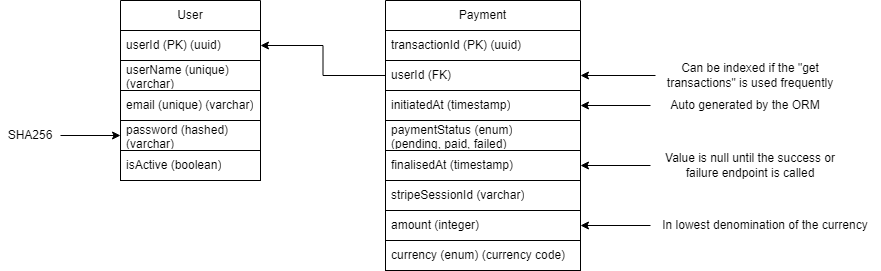

The diagram above was exported from draw.io. Its source (the exported page's mxGraphModel, read from the mxfile embedded in the PNG):
<mxGraphModel dx="1844" dy="460" grid="1" gridSize="10" guides="1" tooltips="1" connect="1" arrows="1" fold="1" page="1" pageScale="1" pageWidth="850" pageHeight="1100" math="0" shadow="0">
  <root>
    <mxCell id="0" />
    <mxCell id="1" parent="0" />
    <mxCell id="hUL76XgGk4KNFYIBXt-r-1" value="User" style="swimlane;fontStyle=0;childLayout=stackLayout;horizontal=1;startSize=30;horizontalStack=0;resizeParent=1;resizeParentMax=0;resizeLast=0;collapsible=1;marginBottom=0;whiteSpace=wrap;html=1;" vertex="1" parent="1">
      <mxGeometry x="90" y="60" width="140" height="180" as="geometry" />
    </mxCell>
    <mxCell id="hUL76XgGk4KNFYIBXt-r-2" value="userId (PK) (uuid)" style="text;strokeColor=default;fillColor=none;align=left;verticalAlign=middle;spacingLeft=4;spacingRight=4;overflow=hidden;points=[[0,0.5],[1,0.5]];portConstraint=eastwest;rotatable=0;whiteSpace=wrap;html=1;" vertex="1" parent="hUL76XgGk4KNFYIBXt-r-1">
      <mxGeometry y="30" width="140" height="30" as="geometry" />
    </mxCell>
    <mxCell id="hUL76XgGk4KNFYIBXt-r-3" value="userName (unique) (varchar)" style="text;strokeColor=default;fillColor=none;align=left;verticalAlign=middle;spacingLeft=4;spacingRight=4;overflow=hidden;points=[[0,0.5],[1,0.5]];portConstraint=eastwest;rotatable=0;whiteSpace=wrap;html=1;" vertex="1" parent="hUL76XgGk4KNFYIBXt-r-1">
      <mxGeometry y="60" width="140" height="30" as="geometry" />
    </mxCell>
    <mxCell id="hUL76XgGk4KNFYIBXt-r-4" value="email (unique) (varchar)" style="text;strokeColor=default;fillColor=none;align=left;verticalAlign=middle;spacingLeft=4;spacingRight=4;overflow=hidden;points=[[0,0.5],[1,0.5]];portConstraint=eastwest;rotatable=0;whiteSpace=wrap;html=1;" vertex="1" parent="hUL76XgGk4KNFYIBXt-r-1">
      <mxGeometry y="90" width="140" height="30" as="geometry" />
    </mxCell>
    <mxCell id="hUL76XgGk4KNFYIBXt-r-9" value="password (hashed) (varchar)" style="text;strokeColor=none;fillColor=none;align=left;verticalAlign=middle;spacingLeft=4;spacingRight=4;overflow=hidden;points=[[0,0.5],[1,0.5]];portConstraint=eastwest;rotatable=0;whiteSpace=wrap;html=1;" vertex="1" parent="hUL76XgGk4KNFYIBXt-r-1">
      <mxGeometry y="120" width="140" height="30" as="geometry" />
    </mxCell>
    <mxCell id="hUL76XgGk4KNFYIBXt-r-10" value="isActive (boolean)" style="text;strokeColor=default;fillColor=none;align=left;verticalAlign=middle;spacingLeft=4;spacingRight=4;overflow=hidden;points=[[0,0.5],[1,0.5]];portConstraint=eastwest;rotatable=0;whiteSpace=wrap;html=1;" vertex="1" parent="hUL76XgGk4KNFYIBXt-r-1">
      <mxGeometry y="150" width="140" height="30" as="geometry" />
    </mxCell>
    <mxCell id="hUL76XgGk4KNFYIBXt-r-5" value="Payment" style="swimlane;fontStyle=0;childLayout=stackLayout;horizontal=1;startSize=30;horizontalStack=0;resizeParent=1;resizeParentMax=0;resizeLast=0;collapsible=1;marginBottom=0;whiteSpace=wrap;html=1;" vertex="1" parent="1">
      <mxGeometry x="355" y="60" width="195" height="270" as="geometry" />
    </mxCell>
    <mxCell id="hUL76XgGk4KNFYIBXt-r-6" value="transactionId (PK) (uuid)" style="text;strokeColor=default;fillColor=none;align=left;verticalAlign=middle;spacingLeft=4;spacingRight=4;overflow=hidden;points=[[0,0.5],[1,0.5]];portConstraint=eastwest;rotatable=0;whiteSpace=wrap;html=1;strokeWidth=1;" vertex="1" parent="hUL76XgGk4KNFYIBXt-r-5">
      <mxGeometry y="30" width="195" height="30" as="geometry" />
    </mxCell>
    <mxCell id="hUL76XgGk4KNFYIBXt-r-7" value="userId (FK)" style="text;strokeColor=default;fillColor=none;align=left;verticalAlign=middle;spacingLeft=4;spacingRight=4;overflow=hidden;points=[[0,0.5],[1,0.5]];portConstraint=eastwest;rotatable=0;whiteSpace=wrap;html=1;strokeWidth=1;" vertex="1" parent="hUL76XgGk4KNFYIBXt-r-5">
      <mxGeometry y="60" width="195" height="30" as="geometry" />
    </mxCell>
    <mxCell id="hUL76XgGk4KNFYIBXt-r-8" value="initiatedAt (timestamp)" style="text;strokeColor=default;fillColor=none;align=left;verticalAlign=middle;spacingLeft=4;spacingRight=4;overflow=hidden;points=[[0,0.5],[1,0.5]];portConstraint=eastwest;rotatable=0;whiteSpace=wrap;html=1;strokeWidth=1;" vertex="1" parent="hUL76XgGk4KNFYIBXt-r-5">
      <mxGeometry y="90" width="195" height="30" as="geometry" />
    </mxCell>
    <mxCell id="hUL76XgGk4KNFYIBXt-r-12" value="paymentStatus (enum)&lt;br&gt;(pending, paid, failed)" style="text;strokeColor=default;fillColor=none;align=left;verticalAlign=middle;spacingLeft=4;spacingRight=4;overflow=hidden;points=[[0,0.5],[1,0.5]];portConstraint=eastwest;rotatable=0;whiteSpace=wrap;html=1;strokeWidth=1;" vertex="1" parent="hUL76XgGk4KNFYIBXt-r-5">
      <mxGeometry y="120" width="195" height="30" as="geometry" />
    </mxCell>
    <mxCell id="hUL76XgGk4KNFYIBXt-r-13" value="finalisedAt (timestamp)" style="text;strokeColor=default;fillColor=none;align=left;verticalAlign=middle;spacingLeft=4;spacingRight=4;overflow=hidden;points=[[0,0.5],[1,0.5]];portConstraint=eastwest;rotatable=0;whiteSpace=wrap;html=1;strokeWidth=1;" vertex="1" parent="hUL76XgGk4KNFYIBXt-r-5">
      <mxGeometry y="150" width="195" height="30" as="geometry" />
    </mxCell>
    <mxCell id="hUL76XgGk4KNFYIBXt-r-14" value="stripeSessionId (varchar)" style="text;strokeColor=default;fillColor=none;align=left;verticalAlign=middle;spacingLeft=4;spacingRight=4;overflow=hidden;points=[[0,0.5],[1,0.5]];portConstraint=eastwest;rotatable=0;whiteSpace=wrap;html=1;strokeWidth=1;" vertex="1" parent="hUL76XgGk4KNFYIBXt-r-5">
      <mxGeometry y="180" width="195" height="30" as="geometry" />
    </mxCell>
    <mxCell id="hUL76XgGk4KNFYIBXt-r-15" value="amount (integer)" style="text;strokeColor=default;fillColor=none;align=left;verticalAlign=middle;spacingLeft=4;spacingRight=4;overflow=hidden;points=[[0,0.5],[1,0.5]];portConstraint=eastwest;rotatable=0;whiteSpace=wrap;html=1;strokeWidth=1;" vertex="1" parent="hUL76XgGk4KNFYIBXt-r-5">
      <mxGeometry y="210" width="195" height="30" as="geometry" />
    </mxCell>
    <mxCell id="hUL76XgGk4KNFYIBXt-r-16" value="currency (enum) (currency code)" style="text;strokeColor=default;fillColor=none;align=left;verticalAlign=middle;spacingLeft=4;spacingRight=4;overflow=hidden;points=[[0,0.5],[1,0.5]];portConstraint=eastwest;rotatable=0;whiteSpace=wrap;html=1;strokeWidth=1;" vertex="1" parent="hUL76XgGk4KNFYIBXt-r-5">
      <mxGeometry y="240" width="195" height="30" as="geometry" />
    </mxCell>
    <mxCell id="hUL76XgGk4KNFYIBXt-r-11" style="edgeStyle=orthogonalEdgeStyle;rounded=0;orthogonalLoop=1;jettySize=auto;html=1;entryX=1;entryY=0.5;entryDx=0;entryDy=0;" edge="1" parent="1" source="hUL76XgGk4KNFYIBXt-r-7" target="hUL76XgGk4KNFYIBXt-r-2">
      <mxGeometry relative="1" as="geometry" />
    </mxCell>
    <mxCell id="hUL76XgGk4KNFYIBXt-r-18" style="edgeStyle=orthogonalEdgeStyle;rounded=0;orthogonalLoop=1;jettySize=auto;html=1;entryX=0;entryY=0.5;entryDx=0;entryDy=0;" edge="1" parent="1" source="hUL76XgGk4KNFYIBXt-r-17" target="hUL76XgGk4KNFYIBXt-r-9">
      <mxGeometry relative="1" as="geometry" />
    </mxCell>
    <mxCell id="hUL76XgGk4KNFYIBXt-r-17" value="SHA256" style="text;html=1;strokeColor=none;fillColor=none;align=center;verticalAlign=middle;whiteSpace=wrap;rounded=0;" vertex="1" parent="1">
      <mxGeometry x="-30" y="180" width="60" height="30" as="geometry" />
    </mxCell>
    <mxCell id="hUL76XgGk4KNFYIBXt-r-22" style="edgeStyle=orthogonalEdgeStyle;rounded=0;orthogonalLoop=1;jettySize=auto;html=1;" edge="1" parent="1" source="hUL76XgGk4KNFYIBXt-r-19" target="hUL76XgGk4KNFYIBXt-r-15">
      <mxGeometry relative="1" as="geometry" />
    </mxCell>
    <mxCell id="hUL76XgGk4KNFYIBXt-r-19" value="In lowest denomination of the currency" style="text;html=1;strokeColor=none;fillColor=none;align=center;verticalAlign=middle;whiteSpace=wrap;rounded=0;" vertex="1" parent="1">
      <mxGeometry x="620" y="270" width="230" height="30" as="geometry" />
    </mxCell>
    <mxCell id="hUL76XgGk4KNFYIBXt-r-24" style="edgeStyle=orthogonalEdgeStyle;rounded=0;orthogonalLoop=1;jettySize=auto;html=1;" edge="1" parent="1" source="hUL76XgGk4KNFYIBXt-r-23" target="hUL76XgGk4KNFYIBXt-r-8">
      <mxGeometry relative="1" as="geometry" />
    </mxCell>
    <mxCell id="hUL76XgGk4KNFYIBXt-r-23" value="Auto generated by the ORM" style="text;html=1;strokeColor=none;fillColor=none;align=center;verticalAlign=middle;whiteSpace=wrap;rounded=0;" vertex="1" parent="1">
      <mxGeometry x="620" y="150" width="190" height="30" as="geometry" />
    </mxCell>
    <mxCell id="hUL76XgGk4KNFYIBXt-r-26" style="edgeStyle=orthogonalEdgeStyle;rounded=0;orthogonalLoop=1;jettySize=auto;html=1;entryX=1;entryY=0.5;entryDx=0;entryDy=0;" edge="1" parent="1" source="hUL76XgGk4KNFYIBXt-r-25" target="hUL76XgGk4KNFYIBXt-r-13">
      <mxGeometry relative="1" as="geometry" />
    </mxCell>
    <mxCell id="hUL76XgGk4KNFYIBXt-r-25" value="Value is null until the success or failure endpoint is called" style="text;html=1;strokeColor=none;fillColor=none;align=center;verticalAlign=middle;whiteSpace=wrap;rounded=0;" vertex="1" parent="1">
      <mxGeometry x="620" y="210" width="200" height="30" as="geometry" />
    </mxCell>
    <mxCell id="hUL76XgGk4KNFYIBXt-r-28" style="edgeStyle=orthogonalEdgeStyle;rounded=0;orthogonalLoop=1;jettySize=auto;html=1;entryX=1;entryY=0.5;entryDx=0;entryDy=0;" edge="1" parent="1" source="hUL76XgGk4KNFYIBXt-r-27" target="hUL76XgGk4KNFYIBXt-r-7">
      <mxGeometry relative="1" as="geometry" />
    </mxCell>
    <mxCell id="hUL76XgGk4KNFYIBXt-r-27" value="Can be indexed if the &quot;get transactions&quot;&amp;nbsp;is used frequently" style="text;html=1;strokeColor=none;fillColor=none;align=center;verticalAlign=middle;whiteSpace=wrap;rounded=0;" vertex="1" parent="1">
      <mxGeometry x="625" y="120" width="190" height="30" as="geometry" />
    </mxCell>
  </root>
</mxGraphModel>